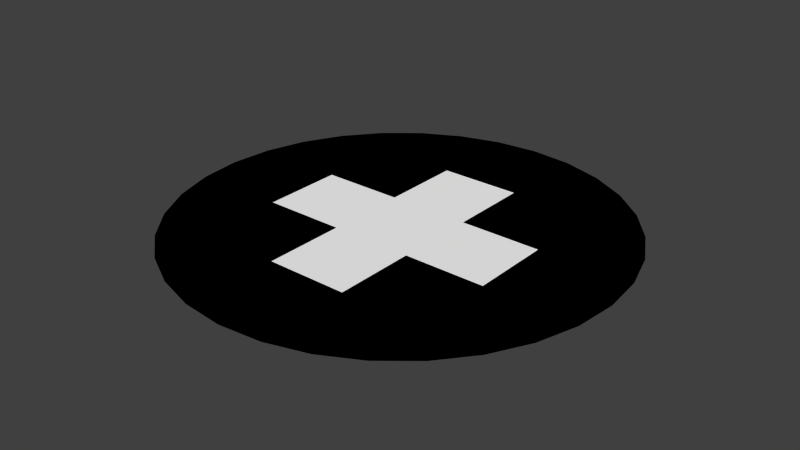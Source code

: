 # Source: NuevaEtapa.blend  (saved by Blender 2.69.0; exported with 4.5.12 LTS)
import bpy
from mathutils import Matrix  # noqa: F401  (used for matrix-valued properties, if any)

bpy.ops.wm.read_factory_settings(use_empty=True)
scene = bpy.context.scene
scene.name = 'Scene'

# ---- collections
col_collection_1 = bpy.data.collections.new('Collection 1'); scene.collection.children.link(col_collection_1)

# ---- materials (node trees are filled in below, after node groups)
mat_circulo = bpy.data.materials.new('Circulo')
mat_circulo.alpha_threshold = 0.0
mat_circulo.use_transparent_shadow = False
mat_circulo.diffuse_color = (0.0, 0.0, 0.0, 1.0)
mat_circulo.roughness = 0.5
mat_circulo.line_color = (0.0, 0.0, 0.0, 1.0)
mat_cruz = bpy.data.materials.new('Cruz')
mat_cruz.alpha_threshold = 0.0
mat_cruz.use_transparent_shadow = False
mat_cruz.diffuse_color = (1.0, 1.0, 1.0, 1.0)
mat_cruz.roughness = 0.5
mat_cruz.line_color = (0.0, 0.0, 0.0, 1.0)

# ---- material node trees

# ---- world
world_world = bpy.data.worlds.new('World'); scene.world = world_world
world_world.color = (0.05088, 0.05088, 0.05088)
world_world.use_sun_shadow = False
world_world.sun_shadow_jitter_overblur = 0.0
world_world.cycles.sampling_method = 'MANUAL'
world_world.cycles.sample_map_resolution = 256

# ---- meshes
me_c_rculo = bpy.data.meshes.new('Círculo')
me_c_rculo.from_pydata([(2.268e-08, 1.0, 1.551e-08), (-0.1951, 0.9808, 1.551e-08), (-0.3827, 0.9239, 1.551e-08), (-0.5556, 0.8315, 1.551e-08), (-0.7071, 0.7071, 1.551e-08), (-0.8315, 0.5556, 1.551e-08), (-0.9239, 0.3827, 1.551e-08), (-0.9808, 0.1951, 1.551e-08), (-1.0, 9.742e-08, 1.551e-08), (-0.9808, -0.1951, 1.551e-08), (-0.9239, -0.3827, 1.551e-08), (-0.8315, -0.5556, 1.551e-08), (-0.7071, -0.7071, 1.551e-08), (-0.5556, -0.8315, 1.551e-08), (-0.3827, -0.9239, 1.551e-08), (-0.1951, -0.9808, 1.551e-08), (3.485e-07, -1.0, 1.551e-08), (0.1951, -0.9808, 1.551e-08), (0.3827, -0.9239, 1.551e-08), (0.5556, -0.8315, 1.551e-08), (0.7071, -0.7071, 1.551e-08), (0.8315, -0.5556, 1.551e-08), (0.9239, -0.3827, 1.551e-08), (0.9808, -0.1951, 1.551e-08), (1.0, 9.875e-07, 1.551e-08), (0.9808, 0.1951, 1.551e-08), (0.9239, 0.3827, 1.551e-08), (0.8315, 0.5556, 1.551e-08), (0.7071, 0.7071, 1.551e-08), (0.5556, 0.8315, 1.551e-08), (0.3827, 0.9239, 1.551e-08), (0.1951, 0.9808, 1.551e-08), (-0.1857, -0.5571, -1.429e-08), (-0.1857, 0.5571, -1.429e-08), (-0.5571, -0.1857, -1.429e-08), (0.5571, 0.1857, -1.429e-08), (0.1857, -0.5571, -1.429e-08), (0.1857, 0.5571, -1.429e-08), (-0.5571, 0.1857, -1.429e-08), (0.5571, -0.1857, -1.429e-08), (0.1857, 0.1857, -1.429e-08), (-0.1857, 0.1857, -1.429e-08), (-0.1857, -0.1857, -1.429e-08), (0.1857, -0.1857, -1.429e-08)], [], [(0, 33, 41, 38, 8, 7, 6, 5, 4, 3, 2, 1), (36, 16, 32), (36, 43, 39, 24, 23, 22, 21, 20, 19, 18, 17, 16), (33, 0, 37), (37, 0, 31, 30, 29, 28, 27, 26, 25, 24, 35, 40), (34, 8, 38), (8, 34, 42, 32, 16, 15, 14, 13, 12, 11, 10, 9), (35, 24, 39), (35, 39, 43, 36, 32, 42, 34, 38, 41, 33, 37, 40)])
me_c_rculo.polygons.foreach_set('material_index', [0, 0, 0, 0, 0, 0, 0, 0, 1])
me_c_rculo.materials.append(mat_circulo)
me_c_rculo.materials.append(mat_cruz)
me_c_rculo.use_remesh_preserve_volume = False
me_c_rculo.use_remesh_preserve_attributes = False
me_c_rculo.use_mirror_vertex_groups = False
me_c_rculo.update()

# ---- objects
ob_nueva_etapa = bpy.data.objects.new('Nueva Etapa', me_c_rculo)

# ---- transforms, parenting, visibility, modifiers, constraints
ob_nueva_etapa.location = (0.0, 0.0, 0.0)
ob_nueva_etapa.lineart.crease_threshold = 0.0

# ---- collection membership
col_collection_1.objects.link(ob_nueva_etapa)

# ---- scene / render settings (as saved in the file)
scene.frame_start = 1; scene.frame_end = 250; scene.frame_set(1)
scene.render.engine = 'BLENDER_EEVEE_NEXT'
scene.render.image_settings.compression = 90
scene.render.resolution_percentage = 50
scene.render.dither_intensity = 0.0
scene.cycles.use_denoising = False
scene.cycles.samples = 10
scene.cycles.sampling_pattern = 'TABULATED_SOBOL'
scene.cycles.light_sampling_threshold = 0.0
scene.cycles.use_adaptive_sampling = False
scene.cycles.use_light_tree = False
scene.cycles.blur_glossy = 0.0
scene.cycles.volume_bounces = 1
scene.cycles.pixel_filter_type = 'GAUSSIAN'
scene.cycles.sample_clamp_indirect = 0.0
scene.view_settings.view_transform = 'Standard'
bpy.context.view_layer.update()

# ---- added for rendering (the .blend has no active camera and no usable light): camera, sun
cam_auto = bpy.data.cameras.new('AutoCamera')
cam_auto.lens = 50.0
cam_auto.sensor_width = 36.0
cam_auto.clip_end = 1000.0
ob_auto_camera = bpy.data.objects.new('AutoCamera', cam_auto)
scene.collection.objects.link(ob_auto_camera)
ob_auto_camera.location = (2.61693, -3.14032, 2.09354)
ob_auto_camera.rotation_euler = (1.09748, -7.21219e-08, 0.694738)
scene.camera = ob_auto_camera
light_auto_sun = bpy.data.lights.new('AutoSun', 'SUN')
light_auto_sun.energy = 3.0
light_auto_sun.angle = 0.0523599
ob_auto_sun = bpy.data.objects.new('AutoSun', light_auto_sun)
scene.collection.objects.link(ob_auto_sun)
ob_auto_sun.rotation_euler = (0.872665, 0.174533, 0.523599)
bpy.context.view_layer.update()
